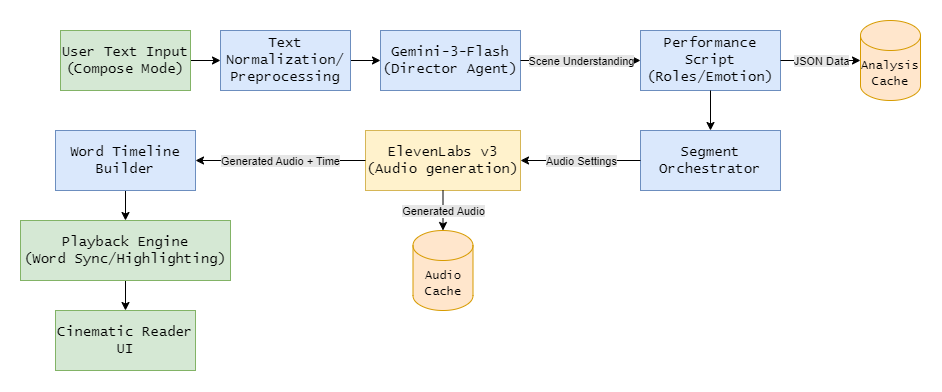

The diagram above was exported from draw.io. Its source (the exported page's mxGraphModel, read from the mxfile embedded in the PNG):
<mxGraphModel dx="1854" dy="1071" grid="1" gridSize="10" guides="1" tooltips="1" connect="1" arrows="1" fold="1" page="1" pageScale="1" pageWidth="850" pageHeight="1100" math="0" shadow="0">
  <root>
    <mxCell id="0" />
    <mxCell id="1" parent="0" />
    <mxCell id="LLZ4oREyLGqDiwBpgzTc-3" edge="1" parent="1" source="LLZ4oREyLGqDiwBpgzTc-1" style="edgeStyle=orthogonalEdgeStyle;rounded=0;orthogonalLoop=1;jettySize=auto;html=1;" target="LLZ4oREyLGqDiwBpgzTc-2" value="">
      <mxGeometry relative="1" as="geometry" />
    </mxCell>
    <mxCell id="LLZ4oREyLGqDiwBpgzTc-1" parent="1" style="rounded=0;whiteSpace=wrap;html=1;fillColor=#d5e8d4;strokeColor=#82b366;" value="&lt;font face=&quot;Lucida Console&quot; style=&quot;font-size: 14px;&quot;&gt;User Text Input&lt;/font&gt;&lt;div&gt;&lt;font face=&quot;Lucida Console&quot; style=&quot;font-size: 14px;&quot;&gt;(Compose Mode)&lt;/font&gt;&lt;/div&gt;" vertex="1">
      <mxGeometry height="60" width="130" x="20" y="120" as="geometry" />
    </mxCell>
    <mxCell id="LLZ4oREyLGqDiwBpgzTc-5" edge="1" parent="1" source="LLZ4oREyLGqDiwBpgzTc-2" style="edgeStyle=orthogonalEdgeStyle;rounded=0;orthogonalLoop=1;jettySize=auto;html=1;" target="LLZ4oREyLGqDiwBpgzTc-4" value="">
      <mxGeometry relative="1" as="geometry" />
    </mxCell>
    <mxCell id="LLZ4oREyLGqDiwBpgzTc-2" parent="1" style="rounded=0;whiteSpace=wrap;html=1;fillColor=#dae8fc;strokeColor=#6c8ebf;" value="&lt;font face=&quot;Lucida Console&quot;&gt;&lt;span style=&quot;font-size: 14px;&quot;&gt;Text Normalization/&lt;/span&gt;&lt;/font&gt;&lt;div&gt;&lt;font face=&quot;Lucida Console&quot;&gt;&lt;span style=&quot;font-size: 14px;&quot;&gt;Preprocessing&lt;/span&gt;&lt;/font&gt;&lt;/div&gt;" vertex="1">
      <mxGeometry height="60" width="130" x="180" y="120" as="geometry" />
    </mxCell>
    <mxCell id="LLZ4oREyLGqDiwBpgzTc-4" parent="1" style="rounded=0;whiteSpace=wrap;html=1;fillColor=#dae8fc;strokeColor=#6c8ebf;" value="&lt;font face=&quot;Lucida Console&quot;&gt;&lt;span style=&quot;font-size: 14px;&quot;&gt;Gemini-3-Flash&lt;/span&gt;&lt;/font&gt;&lt;div&gt;&lt;span style=&quot;font-size: 14px; font-family: &amp;quot;Lucida Console&amp;quot;; background-color: transparent; color: light-dark(rgb(0, 0, 0), rgb(255, 255, 255));&quot;&gt;(Director Agent)&lt;/span&gt;&lt;/div&gt;" vertex="1">
      <mxGeometry height="60" width="140" x="340" y="120" as="geometry" />
    </mxCell>
    <mxCell id="LLZ4oREyLGqDiwBpgzTc-13" edge="1" parent="1" style="endArrow=classic;html=1;rounded=0;entryX=0;entryY=0.5;entryDx=0;entryDy=0;" target="LLZ4oREyLGqDiwBpgzTc-15" value="">
      <mxGeometry relative="1" as="geometry">
        <mxPoint x="480" y="150" as="sourcePoint" />
        <mxPoint x="490" y="250" as="targetPoint" />
      </mxGeometry>
    </mxCell>
    <mxCell id="LLZ4oREyLGqDiwBpgzTc-14" connectable="0" parent="LLZ4oREyLGqDiwBpgzTc-13" style="edgeLabel;resizable=0;html=1;;align=center;verticalAlign=middle;" value="&lt;span style=&quot;background-color: rgb(230, 230, 230);&quot;&gt;Scene Understanding&lt;/span&gt;" vertex="1">
      <mxGeometry relative="1" as="geometry" />
    </mxCell>
    <mxCell id="LLZ4oREyLGqDiwBpgzTc-15" parent="1" style="rounded=0;whiteSpace=wrap;html=1;fillColor=#dae8fc;strokeColor=#6c8ebf;" value="&lt;font face=&quot;Lucida Console&quot;&gt;&lt;span style=&quot;font-size: 14px;&quot;&gt;Performance Script&lt;/span&gt;&lt;/font&gt;&lt;div&gt;&lt;font face=&quot;Lucida Console&quot;&gt;&lt;span style=&quot;font-size: 14px;&quot;&gt;(Roles/Emotion)&lt;/span&gt;&lt;/font&gt;&lt;/div&gt;" vertex="1">
      <mxGeometry height="60" width="140" x="600" y="120" as="geometry" />
    </mxCell>
    <mxCell id="LLZ4oREyLGqDiwBpgzTc-16" parent="1" style="shape=cylinder3;whiteSpace=wrap;html=1;boundedLbl=1;backgroundOutline=1;size=15;fillColor=#ffe6cc;strokeColor=#d79b00;" value="&lt;font face=&quot;Lucida Console&quot;&gt;Analysis Cache&lt;/font&gt;" vertex="1">
      <mxGeometry height="80" width="60" x="820" y="110" as="geometry" />
    </mxCell>
    <mxCell id="LLZ4oREyLGqDiwBpgzTc-24" parent="1" style="rounded=0;whiteSpace=wrap;html=1;fillColor=#dae8fc;strokeColor=#6c8ebf;" value="&lt;font face=&quot;Lucida Console&quot;&gt;&lt;span style=&quot;font-size: 14px;&quot;&gt;Segment Orchestrator&lt;/span&gt;&lt;/font&gt;" vertex="1">
      <mxGeometry height="60" width="140" x="600" y="220" as="geometry" />
    </mxCell>
    <mxCell id="LLZ4oREyLGqDiwBpgzTc-26" parent="1" style="rounded=0;whiteSpace=wrap;html=1;fillColor=#fff2cc;strokeColor=#d6b656;" value="&lt;font face=&quot;Lucida Console&quot;&gt;&lt;span style=&quot;font-size: 14px;&quot;&gt;ElevenLabs v3&lt;/span&gt;&lt;/font&gt;&lt;div&gt;&lt;font face=&quot;Lucida Console&quot;&gt;&lt;span style=&quot;font-size: 14px;&quot;&gt;(Audio generation)&lt;/span&gt;&lt;/font&gt;&lt;/div&gt;" vertex="1">
      <mxGeometry height="60" width="155" x="325" y="220" as="geometry" />
    </mxCell>
    <mxCell id="LLZ4oREyLGqDiwBpgzTc-29" parent="1" style="shape=cylinder3;whiteSpace=wrap;html=1;boundedLbl=1;backgroundOutline=1;size=15;fillColor=#ffe6cc;strokeColor=#d79b00;" value="&lt;font face=&quot;Lucida Console&quot;&gt;Audio Cache&lt;/font&gt;" vertex="1">
      <mxGeometry height="80" width="60" x="372.5" y="320" as="geometry" />
    </mxCell>
    <mxCell id="LLZ4oREyLGqDiwBpgzTc-30" edge="1" parent="1" source="LLZ4oREyLGqDiwBpgzTc-26" style="endArrow=classic;html=1;rounded=0;entryX=0.5;entryY=0;entryDx=0;entryDy=0;entryPerimeter=0;exitX=0.5;exitY=1;exitDx=0;exitDy=0;" target="LLZ4oREyLGqDiwBpgzTc-29" value="">
      <mxGeometry relative="1" as="geometry">
        <mxPoint x="240" y="579.58" as="sourcePoint" />
        <mxPoint x="320" y="580" as="targetPoint" />
      </mxGeometry>
    </mxCell>
    <mxCell id="LLZ4oREyLGqDiwBpgzTc-31" connectable="0" parent="LLZ4oREyLGqDiwBpgzTc-30" style="edgeLabel;resizable=0;html=1;;align=center;verticalAlign=middle;" value="&lt;span style=&quot;background-color: rgb(230, 230, 230);&quot;&gt;Generated Audio&lt;/span&gt;" vertex="1">
      <mxGeometry relative="1" as="geometry" />
    </mxCell>
    <mxCell id="LLZ4oREyLGqDiwBpgzTc-39" edge="1" parent="1" source="LLZ4oREyLGqDiwBpgzTc-34" style="edgeStyle=orthogonalEdgeStyle;rounded=0;orthogonalLoop=1;jettySize=auto;html=1;" target="LLZ4oREyLGqDiwBpgzTc-38" value="">
      <mxGeometry relative="1" as="geometry" />
    </mxCell>
    <mxCell id="LLZ4oREyLGqDiwBpgzTc-34" parent="1" style="rounded=0;whiteSpace=wrap;html=1;fillColor=#dae8fc;strokeColor=#6c8ebf;" value="&lt;font face=&quot;Lucida Console&quot;&gt;&lt;span style=&quot;font-size: 14px;&quot;&gt;Word Timeline Builder&lt;/span&gt;&lt;/font&gt;" vertex="1">
      <mxGeometry height="60" width="140" x="15" y="220" as="geometry" />
    </mxCell>
    <mxCell id="LLZ4oREyLGqDiwBpgzTc-36" edge="1" parent="1" source="LLZ4oREyLGqDiwBpgzTc-26" style="endArrow=classic;html=1;rounded=0;entryX=1;entryY=0.5;entryDx=0;entryDy=0;exitX=0;exitY=0.5;exitDx=0;exitDy=0;" target="LLZ4oREyLGqDiwBpgzTc-34" value="">
      <mxGeometry relative="1" as="geometry">
        <mxPoint x="270" y="250" as="sourcePoint" />
        <mxPoint x="171.99" y="648.0200000000001" as="targetPoint" />
      </mxGeometry>
    </mxCell>
    <mxCell id="LLZ4oREyLGqDiwBpgzTc-37" connectable="0" parent="LLZ4oREyLGqDiwBpgzTc-36" style="edgeLabel;resizable=0;html=1;;align=center;verticalAlign=middle;" value="&lt;span style=&quot;background-color: rgb(230, 230, 230);&quot;&gt;Generated Audio + Time&lt;/span&gt;" vertex="1">
      <mxGeometry relative="1" as="geometry" />
    </mxCell>
    <mxCell id="LLZ4oREyLGqDiwBpgzTc-41" edge="1" parent="1" source="LLZ4oREyLGqDiwBpgzTc-38" style="edgeStyle=orthogonalEdgeStyle;rounded=0;orthogonalLoop=1;jettySize=auto;html=1;" target="LLZ4oREyLGqDiwBpgzTc-40" value="">
      <mxGeometry relative="1" as="geometry" />
    </mxCell>
    <mxCell id="LLZ4oREyLGqDiwBpgzTc-38" parent="1" style="rounded=0;whiteSpace=wrap;html=1;fillColor=#d5e8d4;strokeColor=#82b366;" value="&lt;font face=&quot;Lucida Console&quot;&gt;&lt;span style=&quot;font-size: 14px;&quot;&gt;Playback Engine&lt;/span&gt;&lt;/font&gt;&lt;div&gt;&lt;font face=&quot;Lucida Console&quot;&gt;&lt;span style=&quot;font-size: 14px;&quot;&gt;(Word Sync/Highlighting)&lt;/span&gt;&lt;/font&gt;&lt;/div&gt;" vertex="1">
      <mxGeometry height="60" width="210" x="-20" y="310" as="geometry" />
    </mxCell>
    <mxCell id="LLZ4oREyLGqDiwBpgzTc-40" parent="1" style="rounded=0;whiteSpace=wrap;html=1;fillColor=#d5e8d4;strokeColor=#82b366;" value="&lt;font face=&quot;Lucida Console&quot;&gt;&lt;span style=&quot;font-size: 14px;&quot;&gt;Cinematic Reader UI&lt;/span&gt;&lt;/font&gt;" vertex="1">
      <mxGeometry height="60" width="140" x="15" y="400" as="geometry" />
    </mxCell>
    <mxCell id="8NkoU1RFCPxTSbfeI2AY-12" edge="1" parent="1" source="LLZ4oREyLGqDiwBpgzTc-24" style="endArrow=classic;html=1;rounded=0;entryX=1;entryY=0.5;entryDx=0;entryDy=0;exitX=0;exitY=0.5;exitDx=0;exitDy=0;" target="LLZ4oREyLGqDiwBpgzTc-26" value="">
      <mxGeometry relative="1" as="geometry">
        <mxPoint x="465" y="240" as="sourcePoint" />
        <mxPoint x="465" y="290" as="targetPoint" />
      </mxGeometry>
    </mxCell>
    <mxCell id="8NkoU1RFCPxTSbfeI2AY-13" connectable="0" parent="8NkoU1RFCPxTSbfeI2AY-12" style="edgeLabel;resizable=0;html=1;;align=center;verticalAlign=middle;" value="&lt;span style=&quot;background-color: rgb(230, 230, 230);&quot;&gt;Audio Settings&lt;/span&gt;" vertex="1">
      <mxGeometry relative="1" as="geometry" />
    </mxCell>
    <mxCell id="8NkoU1RFCPxTSbfeI2AY-16" edge="1" parent="1" source="LLZ4oREyLGqDiwBpgzTc-15" style="endArrow=classic;html=1;rounded=0;entryX=0;entryY=0.5;entryDx=0;entryDy=0;exitX=1;exitY=0.5;exitDx=0;exitDy=0;entryPerimeter=0;" target="LLZ4oREyLGqDiwBpgzTc-16" value="">
      <mxGeometry relative="1" as="geometry">
        <mxPoint x="860" y="260" as="sourcePoint" />
        <mxPoint x="750" y="260" as="targetPoint" />
      </mxGeometry>
    </mxCell>
    <mxCell id="8NkoU1RFCPxTSbfeI2AY-17" connectable="0" parent="8NkoU1RFCPxTSbfeI2AY-16" style="edgeLabel;resizable=0;html=1;;align=center;verticalAlign=middle;" value="&lt;span style=&quot;background-color: rgb(230, 230, 230);&quot;&gt;JSON Data&lt;/span&gt;" vertex="1">
      <mxGeometry relative="1" as="geometry" />
    </mxCell>
    <mxCell id="8NkoU1RFCPxTSbfeI2AY-28" edge="1" parent="1" source="LLZ4oREyLGqDiwBpgzTc-15" style="endArrow=classic;html=1;rounded=0;entryX=0.5;entryY=0;entryDx=0;entryDy=0;exitX=0.5;exitY=1;exitDx=0;exitDy=0;" target="LLZ4oREyLGqDiwBpgzTc-24" value="">
      <mxGeometry height="50" relative="1" width="50" as="geometry">
        <mxPoint x="620" y="210" as="sourcePoint" />
        <mxPoint x="630" y="210" as="targetPoint" />
      </mxGeometry>
    </mxCell>
  </root>
</mxGraphModel>